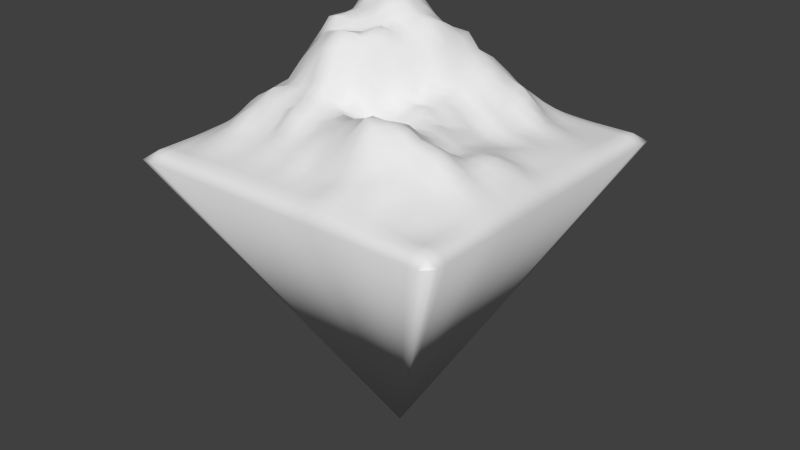 # Source: Landscape.blend  (saved by Blender 2.73.0; exported with 4.5.12 LTS)
import bpy
from mathutils import Matrix  # noqa: F401  (used for matrix-valued properties, if any)

bpy.ops.wm.read_factory_settings(use_empty=True)
scene = bpy.context.scene
scene.name = 'Scene'

# ---- collections
col_collection_1 = bpy.data.collections.new('Collection 1'); scene.collection.children.link(col_collection_1)

# ---- world
world_world = bpy.data.worlds.new('World'); scene.world = world_world
world_world.color = (0.05088, 0.05088, 0.05088)
world_world.use_sun_shadow = False
world_world.sun_shadow_jitter_overblur = 0.0
world_world.cycles.sampling_method = 'MANUAL'
world_world.cycles.sample_map_resolution = 256

# ---- meshes
me_landscape = bpy.data.meshes.new('Landscape')
me_landscape.from_pydata([(-1.5, -1.5, -0.07996), (-1.5, -1.403, -0.07996), (-1.5, -1.306, -0.07996), (-1.5, -1.21, -0.07996), (-1.5, -1.113, -0.07996), (-1.5, -1.016, -0.07996), (-1.5, -0.9194, -0.07996), (-1.5, -0.8226, -0.07996), (-1.5, -0.7258, -0.07996), (-1.5, -0.629, -0.07996), (-1.5, -0.5323, -0.07996), (-1.5, -0.4355, -0.07996), (-1.5, -0.3387, -0.07996), (-1.5, -0.2419, -0.07996), (-1.5, -0.1452, -0.07996), (-1.5, -0.04839, -0.07996), (-1.5, 0.04839, -0.07996), (-1.5, 0.1452, -0.07996), (-1.5, 0.2419, -0.07996), (-1.5, 0.3387, -0.07996), (-1.5, 0.4355, -0.07996), (-1.5, 0.5323, -0.07996), (-1.5, 0.629, -0.07996), (-1.5, 0.7258, -0.07996), (-1.5, 0.8226, -0.07996), (-1.5, 0.9194, -0.07996), (-1.5, 1.016, -0.07996), (-1.5, 1.113, -0.07996), (-1.5, 1.21, -0.07996), (-1.5, 1.306, -0.07996), (-1.5, 1.403, -0.07996), (-1.5, 1.5, -0.07996), (-1.403, -1.5, -0.07996), (-1.403, -1.403, 0.0), (-1.403, -1.306, 0.0), (-1.403, -1.21, 0.0), (-1.403, -1.113, 0.0), (-1.403, -1.016, 0.0001987), (-1.403, -0.9194, 0.00338), (-1.403, -0.8226, 0.008552), (-1.403, -0.7258, 0.01329), (-1.403, -0.629, 0.01554), (-1.403, -0.5323, 0.01486), (-1.403, -0.4355, 0.01569), (-1.403, -0.3387, 0.01719), (-1.403, -0.2419, 0.02318), (-1.403, -0.1452, 0.02354), (-1.403, -0.04839, 0.02307), (-1.403, 0.04839, 0.02377), (-1.403, 0.1452, 0.0262), (-1.403, 0.2419, 0.03099), (-1.403, 0.3387, 0.02731), (-1.403, 0.4355, 0.02333), (-1.403, 0.5323, 0.02), (-1.403, 0.629, 0.01556), (-1.403, 0.7258, 0.01215), (-1.403, 0.8226, 0.008386), (-1.403, 0.9194, 0.003601), (-1.403, 1.016, 0.0002071), (-1.403, 1.113, 0.0), (-1.403, 1.21, 0.0), (-1.403, 1.306, 0.0), (-1.403, 1.403, 0.0), (-1.403, 1.5, -0.07996), (-1.306, -1.5, -0.07996), (-1.306, -1.403, 0.0), (-1.306, -1.306, 0.0), (-1.306, -1.21, 8.65e-07), (-1.306, -1.113, 0.005775), (-1.306, -1.016, 0.01905), (-1.306, -0.9194, 0.03235), (-1.306, -0.8226, 0.05225), (-1.306, -0.7258, 0.06293), (-1.306, -0.629, 0.0766), (-1.306, -0.5323, 0.06743), (-1.306, -0.4355, 0.06345), (-1.306, -0.3387, 0.07648), (-1.306, -0.2419, 0.1011), (-1.306, -0.1452, 0.09892), (-1.306, -0.04839, 0.08964), (-1.306, 0.04839, 0.08704), (-1.306, 0.1452, 0.08342), (-1.306, 0.2419, 0.1074), (-1.306, 0.3387, 0.1064), (-1.306, 0.4355, 0.09366), (-1.306, 0.5323, 0.07599), (-1.306, 0.629, 0.06769), (-1.306, 0.7258, 0.05875), (-1.306, 0.8226, 0.04792), (-1.306, 0.9194, 0.03302), (-1.306, 1.016, 0.01493), (-1.306, 1.113, 0.004678), (-1.306, 1.21, 7.109e-07), (-1.306, 1.306, 0.0), (-1.306, 1.403, 0.0), (-1.306, 1.5, -0.07996), (-1.21, -1.5, -0.07996), (-1.21, -1.403, 0.0), (-1.21, -1.306, 8.814e-07), (-1.21, -1.21, 0.009751), (-1.21, -1.113, 0.03295), (-1.21, -1.016, 0.05889), (-1.21, -0.9194, 0.08152), (-1.21, -0.8226, 0.1103), (-1.21, -0.7258, 0.1343), (-1.21, -0.629, 0.1748), (-1.21, -0.5323, 0.1825), (-1.21, -0.4355, 0.1676), (-1.21, -0.3387, 0.1934), (-1.21, -0.2419, 0.1998), (-1.21, -0.1452, 0.1946), (-1.21, -0.04839, 0.172), (-1.21, 0.04839, 0.1506), (-1.21, 0.1452, 0.169), (-1.21, 0.2419, 0.2406), (-1.21, 0.3387, 0.2579), (-1.21, 0.4355, 0.2549), (-1.21, 0.5323, 0.2401), (-1.21, 0.629, 0.2115), (-1.21, 0.7258, 0.1641), (-1.21, 0.8226, 0.1248), (-1.21, 0.9194, 0.07391), (-1.21, 1.016, 0.04145), (-1.21, 1.113, 0.02071), (-1.21, 1.21, 0.005675), (-1.21, 1.306, 4.187e-07), (-1.21, 1.403, 0.0), (-1.21, 1.5, -0.07996), (-1.113, -1.5, -0.07996), (-1.113, -1.403, 0.0), (-1.113, -1.306, 0.004551), (-1.113, -1.21, 0.02754), (-1.113, -1.113, 0.06364), (-1.113, -1.016, 0.09891), (-1.113, -0.9194, 0.1195), (-1.113, -0.8226, 0.1676), (-1.113, -0.7258, 0.1989), (-1.113, -0.629, 0.2684), (-1.113, -0.5323, 0.2799), (-1.113, -0.4355, 0.2758), (-1.113, -0.3387, 0.3204), (-1.113, -0.2419, 0.3089), (-1.113, -0.1452, 0.3248), (-1.113, -0.04839, 0.3041), (-1.113, 0.04839, 0.2937), (-1.113, 0.1452, 0.3246), (-1.113, 0.2419, 0.3784), (-1.113, 0.3387, 0.3951), (-1.113, 0.4355, 0.4074), (-1.113, 0.5323, 0.3964), (-1.113, 0.629, 0.3664), (-1.113, 0.7258, 0.3127), (-1.113, 0.8226, 0.2018), (-1.113, 0.9194, 0.1412), (-1.113, 1.016, 0.0778), (-1.113, 1.113, 0.04512), (-1.113, 1.21, 0.01729), (-1.113, 1.306, 0.002612), (-1.113, 1.403, 0.0), (-1.113, 1.5, -0.07996), (-1.016, -1.5, -0.07996), (-1.016, -1.403, 0.0001599), (-1.016, -1.306, 0.01286), (-1.016, -1.21, 0.04339), (-1.016, -1.113, 0.0778), (-1.016, -1.016, 0.1177), (-1.016, -0.9194, 0.166), (-1.016, -0.8226, 0.244), (-1.016, -0.7258, 0.2691), (-1.016, -0.629, 0.3432), (-1.016, -0.5323, 0.3204), (-1.016, -0.4355, 0.3446), (-1.016, -0.3387, 0.3788), (-1.016, -0.2419, 0.3951), (-1.016, -0.1452, 0.4146), (-1.016, -0.04839, 0.415), (-1.016, 0.04839, 0.3917), (-1.016, 0.1452, 0.4449), (-1.016, 0.2419, 0.5221), (-1.016, 0.3387, 0.5494), (-1.016, 0.4355, 0.6373), (-1.016, 0.5323, 0.6926), (-1.016, 0.629, 0.6061), (-1.016, 0.7258, 0.4793), (-1.016, 0.8226, 0.3327), (-1.016, 0.9194, 0.2301), (-1.016, 1.016, 0.1444), (-1.016, 1.113, 0.06424), (-1.016, 1.21, 0.03076), (-1.016, 1.306, 0.008246), (-1.016, 1.403, 9.822e-05), (-1.016, 1.5, -0.07996), (-0.9194, -1.5, -0.07996), (-0.9194, -1.403, 0.00222), (-0.9194, -1.306, 0.01791), (-0.9194, -1.21, 0.04082), (-0.9194, -1.113, 0.08268), (-0.9194, -1.016, 0.1185), (-0.9194, -0.9194, 0.1641), (-0.9194, -0.8226, 0.241), (-0.9194, -0.7258, 0.3285), (-0.9194, -0.629, 0.3986), (-0.9194, -0.5323, 0.3862), (-0.9194, -0.4355, 0.3783), (-0.9194, -0.3387, 0.4251), (-0.9194, -0.2419, 0.4343), (-0.9194, -0.1452, 0.4821), (-0.9194, -0.04839, 0.5291), (-0.9194, 0.04839, 0.5346), (-0.9194, 0.1452, 0.6386), (-0.9194, 0.2419, 0.714), (-0.9194, 0.3387, 0.7496), (-0.9194, 0.4355, 0.771), (-0.9194, 0.5323, 0.8953), (-0.9194, 0.629, 0.866), (-0.9194, 0.7258, 0.7118), (-0.9194, 0.8226, 0.5132), (-0.9194, 0.9194, 0.3712), (-0.9194, 1.016, 0.2245), (-0.9194, 1.113, 0.09693), (-0.9194, 1.21, 0.04327), (-0.9194, 1.306, 0.01634), (-0.9194, 1.403, 0.001734), (-0.9194, 1.5, -0.07996), (-0.8226, -1.5, -0.07996), (-0.8226, -1.403, 0.004451), (-0.8226, -1.306, 0.02094), (-0.8226, -1.21, 0.04345), (-0.8226, -1.113, 0.07344), (-0.8226, -1.016, 0.1193), (-0.8226, -0.9194, 0.1439), (-0.8226, -0.8226, 0.2179), (-0.8226, -0.7258, 0.3508), (-0.8226, -0.629, 0.4603), (-0.8226, -0.5323, 0.4121), (-0.8226, -0.4309, 0.4588), (-0.8226, -0.3211, 0.5976), (-0.8226, -0.2292, 0.6662), (-0.8226, -0.143, 0.683), (-0.8226, -0.04839, 0.7248), (-0.8226, 0.04839, 0.8232), (-0.8226, 0.1452, 0.7934), (-0.8226, 0.2419, 0.8476), (-0.8226, 0.3387, 0.8882), (-0.8226, 0.4355, 0.9602), (-0.8226, 0.5323, 1.015), (-0.8226, 0.629, 0.9585), (-0.8226, 0.7258, 0.8041), (-0.8226, 0.8226, 0.5931), (-0.8226, 0.9194, 0.4138), (-0.8226, 1.016, 0.2942), (-0.8226, 1.113, 0.1516), (-0.8226, 1.21, 0.0574), (-0.8226, 1.306, 0.02546), (-0.8226, 1.403, 0.005252), (-0.8226, 1.5, -0.07996), (-0.7258, -1.5, -0.07996), (-0.7258, -1.403, 0.005235), (-0.7258, -1.306, 0.0236), (-0.7258, -1.21, 0.04444), (-0.7258, -1.113, 0.07074), (-0.7258, -1.016, 0.106), (-0.7258, -0.9194, 0.1535), (-0.7258, -0.8226, 0.2511), (-0.7258, -0.7258, 0.3608), (-0.7258, -0.629, 0.4068), (-0.7258, -0.5204, 0.4739), (-0.7258, -0.4042, 0.5297), (-0.7258, -0.2787, 0.7215), (-0.7258, -0.2006, 0.7722), (-0.7258, -0.1442, 0.8551), (-0.7258, -0.04839, 0.9439), (-0.7258, 0.04839, 0.9409), (-0.7258, 0.1452, 0.9331), (-0.7258, 0.2419, 0.9405), (-0.7258, 0.3387, 0.985), (-0.7258, 0.4355, 1.094), (-0.7258, 0.5323, 1.163), (-0.7258, 0.629, 1.095), (-0.7258, 0.7258, 0.9003), (-0.7258, 0.8226, 0.6963), (-0.7258, 0.9194, 0.4808), (-0.7258, 1.016, 0.3037), (-0.7258, 1.113, 0.1675), (-0.7258, 1.21, 0.07287), (-0.7258, 1.306, 0.03715), (-0.7258, 1.403, 0.01076), (-0.7258, 1.5, -0.07996), (-0.629, -1.5, -0.07996), (-0.629, -1.403, 0.006896), (-0.629, -1.306, 0.02538), (-0.629, -1.21, 0.04919), (-0.629, -1.113, 0.07949), (-0.629, -1.016, 0.1225), (-0.629, -0.9194, 0.1735), (-0.629, -0.8226, 0.2334), (-0.629, -0.7258, 0.3445), (-0.629, -0.6263, 0.4364), (-0.629, -0.5097, 0.468), (-0.629, -0.3661, 0.684), (-0.629, -0.2475, 0.8461), (-0.629, -0.1901, 0.8645), (-0.629, -0.134, 0.874), (-0.629, -0.04839, 0.9695), (-0.629, 0.04839, 0.9582), (-0.629, 0.1452, 0.9677), (-0.629, 0.2419, 0.9694), (-0.629, 0.3387, 1.052), (-0.629, 0.4355, 1.206), (-0.629, 0.5323, 1.284), (-0.629, 0.629, 1.136), (-0.629, 0.7258, 1.069), (-0.629, 0.8226, 0.8388), (-0.629, 0.9194, 0.607), (-0.629, 1.016, 0.3357), (-0.629, 1.113, 0.1976), (-0.629, 1.21, 0.09508), (-0.629, 1.306, 0.05194), (-0.629, 1.403, 0.01641), (-0.629, 1.5, -0.07996), (-0.5323, -1.5, -0.07996), (-0.5323, -1.403, 0.008035), (-0.5323, -1.306, 0.02596), (-0.5323, -1.21, 0.04981), (-0.5323, -1.113, 0.08602), (-0.5323, -1.016, 0.1355), (-0.5323, -0.9194, 0.1993), (-0.5323, -0.8226, 0.3089), (-0.5323, -0.7258, 0.3792), (-0.5323, -0.6279, 0.385), (-0.5323, -0.5002, 0.5034), (-0.5323, -0.3516, 0.7857), (-0.5323, -0.218, 0.8932), (-0.5323, -0.1407, 0.8725), (-0.5323, -0.09321, 0.8702), (-0.5323, -0.04573, 0.8891), (-0.5323, 0.04839, 0.9181), (-0.5323, 0.1452, 0.9359), (-0.5323, 0.2419, 0.983), (-0.5323, 0.3387, 1.048), (-0.5323, 0.4355, 1.138), (-0.5323, 0.5323, 1.15), (-0.5323, 0.629, 1.115), (-0.5323, 0.7258, 1.019), (-0.5323, 0.8226, 0.8668), (-0.5323, 0.9194, 0.646), (-0.5323, 1.016, 0.3644), (-0.5323, 1.113, 0.2711), (-0.5323, 1.21, 0.1499), (-0.5323, 1.306, 0.07122), (-0.5323, 1.403, 0.01841), (-0.5323, 1.5, -0.07996), (-0.4355, -1.5, -0.07996), (-0.4355, -1.403, 0.008595), (-0.4355, -1.306, 0.0267), (-0.4355, -1.21, 0.05374), (-0.4355, -1.113, 0.08566), (-0.4355, -1.016, 0.1401), (-0.4355, -0.9194, 0.233), (-0.4355, -0.8226, 0.3669), (-0.4355, -0.7258, 0.4488), (-0.4355, -0.6239, 0.4688), (-0.4355, -0.5004, 0.5343), (-0.4355, -0.3624, 0.8049), (-0.4355, -0.24, 0.9277), (-0.4355, -0.1617, 0.8904), (-0.4355, -0.09597, 0.8847), (-0.4355, -0.03524, 0.8177), (-0.4355, 0.04839, 0.8754), (-0.4355, 0.1452, 0.9481), (-0.4355, 0.2419, 1.074), (-0.4355, 0.3387, 1.082), (-0.4355, 0.4355, 1.125), (-0.4355, 0.5323, 1.051), (-0.4355, 0.629, 1.038), (-0.4355, 0.7258, 0.8566), (-0.4355, 0.8226, 0.7602), (-0.4355, 0.9194, 0.6614), (-0.4355, 1.016, 0.4033), (-0.4355, 1.113, 0.2965), (-0.4355, 1.21, 0.1732), (-0.4355, 1.306, 0.08249), (-0.4355, 1.403, 0.01802), (-0.4355, 1.5, -0.07996), (-0.3387, -1.5, -0.07996), (-0.3387, -1.403, 0.009741), (-0.3387, -1.306, 0.02665), (-0.3387, -1.21, 0.05364), (-0.3387, -1.113, 0.08156), (-0.3387, -1.016, 0.155), (-0.3387, -0.9194, 0.2399), (-0.3387, -0.8226, 0.3388), (-0.3387, -0.7258, 0.3655), (-0.3387, -0.629, 0.4211), (-0.3387, -0.5223, 0.4578), (-0.3387, -0.3983, 0.6439), (-0.3387, -0.286, 0.8254), (-0.3387, -0.1928, 0.9181), (-0.3387, -0.1207, 0.8888), (-0.3387, -0.04753, 0.8887), (-0.3387, 0.04839, 0.8809), (-0.3387, 0.1452, 0.9153), (-0.3387, 0.2419, 1.028), (-0.3387, 0.3387, 1.121), (-0.3387, 0.4355, 1.103), (-0.3387, 0.5323, 1.098), (-0.3387, 0.629, 1.061), (-0.3387, 0.7258, 0.9056), (-0.3387, 0.8226, 0.7612), (-0.3387, 0.9194, 0.5737), (-0.3387, 1.016, 0.3881), (-0.3387, 1.113, 0.2924), (-0.3387, 1.21, 0.1645), (-0.3387, 1.306, 0.07475), (-0.3387, 1.403, 0.01653), (-0.3387, 1.5, -0.07996), (-0.2419, -1.5, -0.07996), (-0.2419, -1.403, 0.008873), (-0.2419, -1.306, 0.03142), (-0.2419, -1.21, 0.05867), (-0.2419, -1.113, 0.09409), (-0.2419, -1.016, 0.1776), (-0.2419, -0.9194, 0.2433), (-0.2419, -0.8226, 0.2993), (-0.2419, -0.7258, 0.3557), (-0.2419, -0.629, 0.3805), (-0.2419, -0.5323, 0.3973), (-0.2419, -0.4349, 0.3942), (-0.2419, -0.3303, 0.5182), (-0.2419, -0.2294, 0.7488), (-0.2419, -0.1435, 0.878), (-0.2419, -0.04839, 0.9239), (-0.2419, 0.04839, 0.9336), (-0.2419, 0.1452, 0.8847), (-0.2419, 0.2419, 0.9608), (-0.2419, 0.3387, 1.075), (-0.2419, 0.4355, 1.068), (-0.2419, 0.5323, 1.045), (-0.2419, 0.629, 1.017), (-0.2419, 0.7258, 0.8614), (-0.2419, 0.8226, 0.6507), (-0.2419, 0.9194, 0.4646), (-0.2419, 1.016, 0.3311), (-0.2419, 1.113, 0.2009), (-0.2419, 1.21, 0.1396), (-0.2419, 1.306, 0.063), (-0.2419, 1.403, 0.01601), (-0.2419, 1.5, -0.07996), (-0.1452, -1.5, -0.07996), (-0.1452, -1.403, 0.009766), (-0.1452, -1.306, 0.03104), (-0.1452, -1.21, 0.05848), (-0.1452, -1.113, 0.114), (-0.1452, -1.016, 0.1937), (-0.1452, -0.9194, 0.2683), (-0.1452, -0.8226, 0.3126), (-0.1452, -0.7258, 0.3589), (-0.1452, -0.629, 0.3616), (-0.1452, -0.5323, 0.3743), (-0.1452, -0.4355, 0.3519), (-0.1452, -0.3387, 0.4412), (-0.1452, -0.2419, 0.6258), (-0.1452, -0.1452, 0.7296), (-0.1452, -0.04839, 0.8272), (-0.1452, 0.04839, 0.9043), (-0.1452, 0.1452, 0.8727), (-0.1452, 0.2419, 0.9163), (-0.1452, 0.3387, 0.9807), (-0.1452, 0.4355, 0.9847), (-0.1452, 0.5323, 1.005), (-0.1452, 0.629, 0.9036), (-0.1452, 0.7258, 0.8256), (-0.1452, 0.8226, 0.577), (-0.1452, 0.9194, 0.3686), (-0.1452, 1.016, 0.2674), (-0.1452, 1.113, 0.1706), (-0.1452, 1.21, 0.1234), (-0.1452, 1.306, 0.05977), (-0.1452, 1.403, 0.01592), (-0.1452, 1.5, -0.07996), (-0.04839, -1.5, -0.07996), (-0.04839, -1.403, 0.01018), (-0.04839, -1.306, 0.03423), (-0.04839, -1.21, 0.05987), (-0.04839, -1.113, 0.1044), (-0.04839, -1.016, 0.1898), (-0.04839, -0.9194, 0.2851), (-0.04839, -0.8226, 0.3656), (-0.04839, -0.7258, 0.3808), (-0.04839, -0.629, 0.4179), (-0.04839, -0.5323, 0.3228), (-0.04839, -0.4355, 0.3017), (-0.04839, -0.3387, 0.3281), (-0.04839, -0.2419, 0.422), (-0.04839, -0.1452, 0.463), (-0.04839, -0.04839, 0.6566), (-0.04839, 0.04839, 0.7709), (-0.04839, 0.1452, 0.8309), (-0.04839, 0.2419, 0.8759), (-0.04839, 0.3387, 0.9654), (-0.04839, 0.4355, 0.9644), (-0.04839, 0.5323, 0.8946), (-0.04839, 0.629, 0.8658), (-0.04839, 0.7258, 0.7524), (-0.04839, 0.8226, 0.5577), (-0.04839, 0.9194, 0.3606), (-0.04839, 1.016, 0.2821), (-0.04839, 1.113, 0.2162), (-0.04839, 1.21, 0.1269), (-0.04839, 1.306, 0.06084), (-0.04839, 1.403, 0.01574), (-0.04839, 1.5, -0.07996), (0.04839, -1.5, -0.07996), (0.04839, -1.403, 0.01013), (0.04839, -1.306, 0.03639), (0.04839, -1.21, 0.0644), (0.04839, -1.113, 0.1165), (0.04839, -1.016, 0.1915), (0.04839, -0.9194, 0.3119), (0.04839, -0.8226, 0.3746), (0.04839, -0.7258, 0.3937), (0.04839, -0.629, 0.4024), (0.04839, -0.5323, 0.3551), (0.04839, -0.4355, 0.2689), (0.04839, -0.3387, 0.2609), (0.04839, -0.2419, 0.3251), (0.04839, -0.1452, 0.3599), (0.04839, -0.04839, 0.4566), (0.04839, 0.04839, 0.624), (0.04839, 0.1452, 0.7088), (0.04839, 0.2419, 0.8079), (0.04839, 0.3387, 0.8841), (0.04839, 0.4355, 0.9297), (0.04839, 0.5323, 0.9009), (0.04839, 0.629, 0.8478), (0.04839, 0.7258, 0.7837), (0.04839, 0.8226, 0.6123), (0.04839, 0.9194, 0.3809), (0.04839, 1.016, 0.2949), (0.04839, 1.113, 0.199), (0.04839, 1.21, 0.1348), (0.04839, 1.306, 0.06), (0.04839, 1.403, 0.01804), (0.04839, 1.5, -0.07996), (0.1452, -1.5, -0.07996), (0.1452, -1.403, 0.01191), (0.1452, -1.306, 0.03775), (0.1452, -1.21, 0.07491), (0.1452, -1.113, 0.136), (0.1452, -1.016, 0.2313), (0.1452, -0.9194, 0.3433), (0.1452, -0.8226, 0.4116), (0.1452, -0.7258, 0.4602), (0.1452, -0.629, 0.4293), (0.1452, -0.5323, 0.3325), (0.1452, -0.4355, 0.2898), (0.1452, -0.3387, 0.2647), (0.1452, -0.2419, 0.3071), (0.1452, -0.1452, 0.3365), (0.1452, -0.04839, 0.3875), (0.1452, 0.04839, 0.4054), (0.1452, 0.1452, 0.4857), (0.1452, 0.2419, 0.6379), (0.1452, 0.3387, 0.7479), (0.1452, 0.4355, 0.7598), (0.1452, 0.5323, 0.7956), (0.1452, 0.629, 0.7746), (0.1452, 0.7258, 0.7989), (0.1452, 0.8226, 0.6596), (0.1452, 0.9194, 0.4271), (0.1452, 1.016, 0.3152), (0.1452, 1.113, 0.2225), (0.1452, 1.21, 0.1308), (0.1452, 1.306, 0.07376), (0.1452, 1.403, 0.02148), (0.1452, 1.5, -0.07996), (0.2419, -1.5, -0.07996), (0.2419, -1.403, 0.01608), (0.2419, -1.306, 0.05109), (0.2419, -1.21, 0.09372), (0.2419, -1.113, 0.1377), (0.2419, -1.016, 0.2565), (0.2419, -0.9194, 0.3748), (0.2419, -0.8226, 0.4274), (0.2419, -0.7258, 0.4838), (0.2419, -0.629, 0.4602), (0.2419, -0.5323, 0.3862), (0.2419, -0.4355, 0.2746), (0.2419, -0.3387, 0.2538), (0.2419, -0.2419, 0.2816), (0.2419, -0.1452, 0.3611), (0.2419, -0.04839, 0.3857), (0.2419, 0.04839, 0.3685), (0.2419, 0.1452, 0.4528), (0.2419, 0.2419, 0.4824), (0.2419, 0.3387, 0.6023), (0.2419, 0.4355, 0.5958), (0.2419, 0.5323, 0.66), (0.2419, 0.629, 0.6542), (0.2419, 0.7258, 0.6721), (0.2419, 0.8226, 0.5752), (0.2419, 0.9194, 0.47), (0.2419, 1.016, 0.3306), (0.2419, 1.113, 0.2451), (0.2419, 1.21, 0.1721), (0.2419, 1.306, 0.08482), (0.2419, 1.403, 0.02348), (0.2419, 1.5, -0.07996), (0.3387, -1.5, -0.07996), (0.3387, -1.403, 0.02204), (0.3387, -1.306, 0.0717), (0.3387, -1.21, 0.12), (0.3387, -1.113, 0.1573), (0.3387, -1.016, 0.2807), (0.3387, -0.9194, 0.41), (0.3387, -0.8226, 0.5408), (0.3387, -0.7258, 0.5324), (0.3387, -0.629, 0.4662), (0.3387, -0.5323, 0.3891), (0.3387, -0.4355, 0.3078), (0.3387, -0.3387, 0.2774), (0.3387, -0.2419, 0.2807), (0.3387, -0.1452, 0.3583), (0.3387, -0.04839, 0.3905), (0.3387, 0.04839, 0.3809), (0.3387, 0.1452, 0.4118), (0.3387, 0.2419, 0.4165), (0.3387, 0.3387, 0.469), (0.3387, 0.4355, 0.5142), (0.3387, 0.5323, 0.5631), (0.3387, 0.629, 0.5766), (0.3387, 0.7258, 0.61), (0.3387, 0.8226, 0.5928), (0.3387, 0.9194, 0.476), (0.3387, 1.016, 0.3871), (0.3387, 1.113, 0.2566), (0.3387, 1.21, 0.1663), (0.3387, 1.306, 0.08611), (0.3387, 1.403, 0.02345), (0.3387, 1.5, -0.07996), (0.4355, -1.5, -0.07996), (0.4355, -1.403, 0.02539), (0.4355, -1.306, 0.07614), (0.4355, -1.21, 0.1348), (0.4355, -1.113, 0.168), (0.4355, -1.016, 0.2849), (0.4355, -0.9194, 0.4125), (0.4355, -0.8226, 0.4917), (0.4355, -0.7258, 0.5252), (0.4355, -0.629, 0.4747), (0.4355, -0.5323, 0.4221), (0.4355, -0.4355, 0.3701), (0.4355, -0.3387, 0.2934), (0.4355, -0.2419, 0.3059), (0.4355, -0.1452, 0.319), (0.4355, -0.04839, 0.3188), (0.4355, 0.04839, 0.3527), (0.4355, 0.1452, 0.359), (0.4355, 0.2419, 0.3343), (0.4355, 0.3387, 0.3831), (0.4355, 0.4355, 0.4523), (0.4355, 0.5323, 0.4899), (0.4355, 0.629, 0.5532), (0.4355, 0.7258, 0.5373), (0.4355, 0.8226, 0.5034), (0.4355, 0.9194, 0.4558), (0.4355, 1.016, 0.3256), (0.4355, 1.113, 0.2311), (0.4355, 1.21, 0.1569), (0.4355, 1.306, 0.08594), (0.4355, 1.403, 0.02215), (0.4355, 1.5, -0.07996), (0.5323, -1.5, -0.07996), (0.5323, -1.403, 0.02255), (0.5323, -1.306, 0.07053), (0.5323, -1.21, 0.127), (0.5323, -1.113, 0.1768), (0.5323, -1.016, 0.2439), (0.5323, -0.9194, 0.3933), (0.5323, -0.8226, 0.4327), (0.5323, -0.7258, 0.5003), (0.5323, -0.629, 0.4962), (0.5323, -0.5323, 0.4497), (0.5323, -0.4355, 0.3545), (0.5323, -0.3387, 0.2837), (0.5323, -0.2419, 0.3095), (0.5323, -0.1452, 0.3254), (0.5323, -0.04839, 0.2616), (0.5323, 0.04839, 0.2654), (0.5323, 0.1452, 0.2911), (0.5323, 0.2419, 0.2829), (0.5323, 0.3387, 0.3296), (0.5323, 0.4355, 0.3669), (0.5323, 0.5323, 0.3991), (0.5323, 0.629, 0.4713), (0.5323, 0.7258, 0.4416), (0.5323, 0.8226, 0.44), (0.5323, 0.9194, 0.3876), (0.5323, 1.016, 0.2665), (0.5323, 1.113, 0.2509), (0.5323, 1.21, 0.1755), (0.5323, 1.306, 0.09553), (0.5323, 1.403, 0.02477), (0.5323, 1.5, -0.07996), (0.629, -1.5, -0.07996), (0.629, -1.403, 0.01716), (0.629, -1.306, 0.06243), (0.629, -1.21, 0.1099), (0.629, -1.113, 0.1764), (0.629, -1.016, 0.2314), (0.629, -0.9194, 0.3089), (0.629, -0.8226, 0.3525), (0.629, -0.7258, 0.4451), (0.629, -0.629, 0.466), (0.629, -0.5323, 0.3772), (0.629, -0.4355, 0.3272), (0.629, -0.3387, 0.2963), (0.629, -0.2419, 0.282), (0.629, -0.1452, 0.2591), (0.629, -0.04839, 0.2711), (0.629, 0.04839, 0.2587), (0.629, 0.1452, 0.2241), (0.629, 0.2419, 0.2149), (0.629, 0.3387, 0.2643), (0.629, 0.4355, 0.2945), (0.629, 0.5323, 0.2917), (0.629, 0.629, 0.3498), (0.629, 0.7258, 0.3582), (0.629, 0.8226, 0.4084), (0.629, 0.9194, 0.3435), (0.629, 1.016, 0.233), (0.629, 1.113, 0.194), (0.629, 1.21, 0.1454), (0.629, 1.306, 0.08093), (0.629, 1.403, 0.02396), (0.629, 1.5, -0.07996), (0.7258, -1.5, -0.07996), (0.7258, -1.403, 0.01289), (0.7258, -1.306, 0.05875), (0.7258, -1.21, 0.1084), (0.7258, -1.113, 0.1686), (0.7258, -1.016, 0.2201), (0.7258, -0.9194, 0.2505), (0.7258, -0.8226, 0.2921), (0.7258, -0.7258, 0.3787), (0.7258, -0.629, 0.4139), (0.7258, -0.5323, 0.3314), (0.7258, -0.4355, 0.2619), (0.7258, -0.3387, 0.2206), (0.7258, -0.2419, 0.2397), (0.7258, -0.1452, 0.219), (0.7258, -0.04839, 0.1913), (0.7258, 0.04839, 0.186), (0.7258, 0.1452, 0.1703), (0.7258, 0.2419, 0.1691), (0.7258, 0.3387, 0.1932), (0.7258, 0.4355, 0.221), (0.7258, 0.5323, 0.2342), (0.7258, 0.629, 0.267), (0.7258, 0.7258, 0.3053), (0.7258, 0.8226, 0.3343), (0.7258, 0.9194, 0.2505), (0.7258, 1.016, 0.1739), (0.7258, 1.113, 0.1381), (0.7258, 1.21, 0.1174), (0.7258, 1.306, 0.06096), (0.7258, 1.403, 0.01444), (0.7258, 1.5, -0.07996), (0.8226, -1.5, -0.07996), (0.8226, -1.403, 0.007745), (0.8226, -1.306, 0.04271), (0.8226, -1.21, 0.09032), (0.8226, -1.113, 0.1195), (0.8226, -1.016, 0.1735), (0.8226, -0.9194, 0.1976), (0.8226, -0.8226, 0.249), (0.8226, -0.7258, 0.3453), (0.8226, -0.629, 0.3927), (0.8226, -0.5323, 0.3456), (0.8226, -0.4355, 0.2695), (0.8226, -0.3387, 0.1972), (0.8226, -0.2419, 0.1992), (0.8226, -0.1452, 0.1934), (0.8226, -0.04839, 0.1853), (0.8226, 0.04839, 0.1608), (0.8226, 0.1452, 0.1535), (0.8226, 0.2419, 0.1389), (0.8226, 0.3387, 0.1587), (0.8226, 0.4355, 0.1704), (0.8226, 0.5323, 0.1704), (0.8226, 0.629, 0.2007), (0.8226, 0.7258, 0.2481), (0.8226, 0.8226, 0.2237), (0.8226, 0.9194, 0.1621), (0.8226, 1.016, 0.1258), (0.8226, 1.113, 0.09962), (0.8226, 1.21, 0.08319), (0.8226, 1.306, 0.04537), (0.8226, 1.403, 0.00853), (0.8226, 1.5, -0.07996), (0.9194, -1.5, -0.07996), (0.9194, -1.403, 0.003366), (0.9194, -1.306, 0.0283), (0.9194, -1.21, 0.05959), (0.9194, -1.113, 0.09026), (0.9194, -1.016, 0.1211), (0.9194, -0.9194, 0.1742), (0.9194, -0.8226, 0.2167), (0.9194, -0.7258, 0.3186), (0.9194, -0.629, 0.3549), (0.9194, -0.5323, 0.3215), (0.9194, -0.4355, 0.2585), (0.9194, -0.3387, 0.2226), (0.9194, -0.2419, 0.2339), (0.9194, -0.1452, 0.2217), (0.9194, -0.04839, 0.2026), (0.9194, 0.04839, 0.1752), (0.9194, 0.1452, 0.1449), (0.9194, 0.2419, 0.1264), (0.9194, 0.3387, 0.1428), (0.9194, 0.4355, 0.1547), (0.9194, 0.5323, 0.1395), (0.9194, 0.629, 0.1595), (0.9194, 0.7258, 0.17), (0.9194, 0.8226, 0.1459), (0.9194, 0.9194, 0.1117), (0.9194, 1.016, 0.07522), (0.9194, 1.113, 0.06402), (0.9194, 1.21, 0.05559), (0.9194, 1.306, 0.03113), (0.9194, 1.403, 0.00332), (0.9194, 1.5, -0.07996), (1.016, -1.5, -0.07996), (1.016, -1.403, 0.0002139), (1.016, -1.306, 0.01736), (1.016, -1.21, 0.0461), (1.016, -1.113, 0.07504), (1.016, -1.016, 0.1085), (1.016, -0.9194, 0.138), (1.016, -0.8226, 0.1822), (1.016, -0.7258, 0.2506), (1.016, -0.629, 0.2962), (1.016, -0.5323, 0.2556), (1.016, -0.4355, 0.2362), (1.016, -0.3387, 0.2397), (1.016, -0.2419, 0.2434), (1.016, -0.1452, 0.2125), (1.016, -0.04839, 0.1904), (1.016, 0.04839, 0.1637), (1.016, 0.1452, 0.1486), (1.016, 0.2419, 0.1336), (1.016, 0.3387, 0.1304), (1.016, 0.4355, 0.137), (1.016, 0.5323, 0.1149), (1.016, 0.629, 0.1136), (1.016, 0.7258, 0.1149), (1.016, 0.8226, 0.1095), (1.016, 0.9194, 0.08269), (1.016, 1.016, 0.05533), (1.016, 1.113, 0.04207), (1.016, 1.21, 0.02879), (1.016, 1.306, 0.01595), (1.016, 1.403, 0.0002293), (1.016, 1.5, -0.07996), (1.113, -1.5, -0.07996), (1.113, -1.403, 0.0), (1.113, -1.306, 0.005064), (1.113, -1.21, 0.02565), (1.113, -1.113, 0.04944), (1.113, -1.016, 0.08526), (1.113, -0.9194, 0.1045), (1.113, -0.8226, 0.1315), (1.113, -0.7258, 0.175), (1.113, -0.629, 0.2085), (1.113, -0.5323, 0.1898), (1.113, -0.4355, 0.1963), (1.113, -0.3387, 0.2141), (1.113, -0.2419, 0.2402), (1.113, -0.1452, 0.2143), (1.113, -0.04839, 0.1621), (1.113, 0.04839, 0.1254), (1.113, 0.1452, 0.1403), (1.113, 0.2419, 0.1309), (1.113, 0.3387, 0.1273), (1.113, 0.4355, 0.1044), (1.113, 0.5323, 0.09271), (1.113, 0.629, 0.08939), (1.113, 0.7258, 0.07606), (1.113, 0.8226, 0.07273), (1.113, 0.9194, 0.05244), (1.113, 1.016, 0.03517), (1.113, 1.113, 0.02187), (1.113, 1.21, 0.01262), (1.113, 1.306, 0.004064), (1.113, 1.403, 0.0), (1.113, 1.5, -0.07996), (1.21, -1.5, -0.07996), (1.21, -1.403, 0.0), (1.21, -1.306, 7.739e-07), (1.21, -1.21, 0.008649), (1.21, -1.113, 0.02652), (1.21, -1.016, 0.04326), (1.21, -0.9194, 0.05963), (1.21, -0.8226, 0.08755), (1.21, -0.7258, 0.1058), (1.21, -0.629, 0.1362), (1.21, -0.5323, 0.1326), (1.21, -0.4355, 0.1412), (1.21, -0.3387, 0.1593), (1.21, -0.2419, 0.1665), (1.21, -0.1452, 0.173), (1.21, -0.04839, 0.1423), (1.21, 0.04839, 0.1031), (1.21, 0.1452, 0.08923), (1.21, 0.2419, 0.07906), (1.21, 0.3387, 0.07883), (1.21, 0.4355, 0.07282), (1.21, 0.5323, 0.07194), (1.21, 0.629, 0.06113), (1.21, 0.7258, 0.05456), (1.21, 0.8226, 0.04647), (1.21, 0.9194, 0.03114), (1.21, 1.016, 0.02046), (1.21, 1.113, 0.01103), (1.21, 1.21, 0.004248), (1.21, 1.306, 6.748e-07), (1.21, 1.403, 0.0), (1.21, 1.5, -0.07996), (1.306, -1.5, -0.07996), (1.306, -1.403, 0.0), (1.306, -1.306, 0.0), (1.306, -1.21, 9.861e-07), (1.306, -1.113, 0.005181), (1.306, -1.016, 0.01532), (1.306, -0.9194, 0.02554), (1.306, -0.8226, 0.04505), (1.306, -0.7258, 0.06114), (1.306, -0.629, 0.07025), (1.306, -0.5323, 0.07664), (1.306, -0.4355, 0.07792), (1.306, -0.3387, 0.08784), (1.306, -0.2419, 0.07983), (1.306, -0.1452, 0.08777), (1.306, -0.04839, 0.07638), (1.306, 0.04839, 0.05345), (1.306, 0.1452, 0.04427), (1.306, 0.2419, 0.04182), (1.306, 0.3387, 0.03764), (1.306, 0.4355, 0.03412), (1.306, 0.5323, 0.03336), (1.306, 0.629, 0.03043), (1.306, 0.7258, 0.03048), (1.306, 0.8226, 0.02237), (1.306, 0.9194, 0.01376), (1.306, 1.016, 0.006583), (1.306, 1.113, 0.002494), (1.306, 1.21, 5.173e-07), (1.306, 1.306, 0.0), (1.306, 1.403, 0.0), (1.306, 1.5, -0.07996), (1.403, -1.5, -0.07996), (1.403, -1.403, 0.0), (1.403, -1.306, 0.0), (1.403, -1.21, 0.0), (1.403, -1.113, 0.0), (1.403, -1.016, 0.0001968), (1.403, -0.9194, 0.002859), (1.403, -0.8226, 0.007577), (1.403, -0.7258, 0.01502), (1.403, -0.629, 0.02071), (1.403, -0.5323, 0.02227), (1.403, -0.4355, 0.02282), (1.403, -0.3387, 0.02558), (1.403, -0.2419, 0.02186), (1.403, -0.1452, 0.02371), (1.403, -0.04839, 0.01962), (1.403, 0.04839, 0.01666), (1.403, 0.1452, 0.01461), (1.403, 0.2419, 0.01392), (1.403, 0.3387, 0.01293), (1.403, 0.4355, 0.01038), (1.403, 0.5323, 0.008957), (1.403, 0.629, 0.008909), (1.403, 0.7258, 0.006919), (1.403, 0.8226, 0.004343), (1.403, 0.9194, 0.001596), (1.403, 1.016, 9.326e-05), (1.403, 1.113, 0.0), (1.403, 1.21, 0.0), (1.403, 1.306, 0.0), (1.403, 1.403, 0.0), (1.403, 1.5, -0.07996), (1.5, -1.5, -0.07996), (1.5, -1.403, -0.07996), (1.5, -1.306, -0.07996), (1.5, -1.21, -0.07996), (1.5, -1.113, -0.07996), (1.5, -1.016, -0.07996), (1.5, -0.9194, -0.07996), (1.5, -0.8226, -0.07996), (1.5, -0.7258, -0.07996), (1.5, -0.629, -0.07996), (1.5, -0.5323, -0.07996), (1.5, -0.4355, -0.07996), (1.5, -0.3387, -0.07996), (1.5, -0.2419, -0.07996), (1.5, -0.1452, -0.07996), (1.5, -0.04839, -0.07996), (1.5, 0.04839, -0.07996), (1.5, 0.1452, -0.07996), (1.5, 0.2419, -0.07996), (1.5, 0.3387, -0.07996), (1.5, 0.4355, -0.07996), (1.5, 0.5323, -0.07996), (1.5, 0.629, -0.07996), (1.5, 0.7258, -0.07996), (1.5, 0.8226, -0.07996), (1.5, 0.9194, -0.07996), (1.5, 1.016, -0.07996), (1.5, 1.113, -0.07996), (1.5, 1.21, -0.07996), (1.5, 1.306, -0.07996), (1.5, 1.403, -0.07996), (1.5, 1.5, -0.07996), (0.0, -2.884e-09, -2.851)], [], [(0, 32, 33, 1), (1, 33, 34, 2), (2, 34, 35, 3), (3, 35, 36, 4), (4, 36, 37, 5), (5, 37, 38, 6), (6, 38, 39, 7), (7, 39, 40, 8), (8, 40, 41, 9), (9, 41, 42, 10), (10, 42, 43, 11), (11, 43, 44, 12), (12, 44, 45, 13), (13, 45, 46, 14), (14, 46, 47, 15), (15, 47, 48, 16), (16, 48, 49, 17), (17, 49, 50, 18), (18, 50, 51, 19), (19, 51, 52, 20), (20, 52, 53, 21), (21, 53, 54, 22), (22, 54, 55, 23), (23, 55, 56, 24), (24, 56, 57, 25), (25, 57, 58, 26), (26, 58, 59, 27), (27, 59, 60, 28), (28, 60, 61, 29), (29, 61, 62, 30), (30, 62, 63, 31), (32, 64, 65, 33), (33, 65, 66, 34), (34, 66, 67, 35), (35, 67, 68, 36), (36, 68, 69, 37), (37, 69, 70, 38), (38, 70, 71, 39), (39, 71, 72, 40), (40, 72, 73, 41), (41, 73, 74, 42), (42, 74, 75, 43), (43, 75, 76, 44), (44, 76, 77, 45), (45, 77, 78, 46), (46, 78, 79, 47), (47, 79, 80, 48), (48, 80, 81, 49), (49, 81, 82, 50), (50, 82, 83, 51), (51, 83, 84, 52), (52, 84, 85, 53), (53, 85, 86, 54), (54, 86, 87, 55), (55, 87, 88, 56), (56, 88, 89, 57), (57, 89, 90, 58), (58, 90, 91, 59), (59, 91, 92, 60), (60, 92, 93, 61), (61, 93, 94, 62), (62, 94, 95, 63), (64, 96, 97, 65), (65, 97, 98, 66), (66, 98, 99, 67), (67, 99, 100, 68), (68, 100, 101, 69), (69, 101, 102, 70), (70, 102, 103, 71), (71, 103, 104, 72), (72, 104, 105, 73), (73, 105, 106, 74), (74, 106, 107, 75), (75, 107, 108, 76), (76, 108, 109, 77), (77, 109, 110, 78), (78, 110, 111, 79), (79, 111, 112, 80), (80, 112, 113, 81), (81, 113, 114, 82), (82, 114, 115, 83), (83, 115, 116, 84), (84, 116, 117, 85), (85, 117, 118, 86), (86, 118, 119, 87), (87, 119, 120, 88), (88, 120, 121, 89), (89, 121, 122, 90), (90, 122, 123, 91), (91, 123, 124, 92), (92, 124, 125, 93), (93, 125, 126, 94), (94, 126, 127, 95), (96, 128, 129, 97), (97, 129, 130, 98), (98, 130, 131, 99), (99, 131, 132, 100), (100, 132, 133, 101), (101, 133, 134, 102), (102, 134, 135, 103), (103, 135, 136, 104), (104, 136, 137, 105), (105, 137, 138, 106), (106, 138, 139, 107), (107, 139, 140, 108), (108, 140, 141, 109), (109, 141, 142, 110), (110, 142, 143, 111), (111, 143, 144, 112), (112, 144, 145, 113), (113, 145, 146, 114), (114, 146, 147, 115), (115, 147, 148, 116), (116, 148, 149, 117), (117, 149, 150, 118), (118, 150, 151, 119), (119, 151, 152, 120), (120, 152, 153, 121), (121, 153, 154, 122), (122, 154, 155, 123), (123, 155, 156, 124), (124, 156, 157, 125), (125, 157, 158, 126), (126, 158, 159, 127), (128, 160, 161, 129), (129, 161, 162, 130), (130, 162, 163, 131), (131, 163, 164, 132), (132, 164, 165, 133), (133, 165, 166, 134), (134, 166, 167, 135), (135, 167, 168, 136), (136, 168, 169, 137), (137, 169, 170, 138), (138, 170, 171, 139), (139, 171, 172, 140), (140, 172, 173, 141), (141, 173, 174, 142), (142, 174, 175, 143), (143, 175, 176, 144), (144, 176, 177, 145), (145, 177, 178, 146), (146, 178, 179, 147), (147, 179, 180, 148), (148, 180, 181, 149), (149, 181, 182, 150), (150, 182, 183, 151), (151, 183, 184, 152), (152, 184, 185, 153), (153, 185, 186, 154), (154, 186, 187, 155), (155, 187, 188, 156), (156, 188, 189, 157), (157, 189, 190, 158), (158, 190, 191, 159), (160, 192, 193, 161), (161, 193, 194, 162), (162, 194, 195, 163), (163, 195, 196, 164), (164, 196, 197, 165), (165, 197, 198, 166), (166, 198, 199, 167), (167, 199, 200, 168), (168, 200, 201, 169), (169, 201, 202, 170), (170, 202, 203, 171), (171, 203, 204, 172), (172, 204, 205, 173), (173, 205, 206, 174), (174, 206, 207, 175), (175, 207, 208, 176), (176, 208, 209, 177), (177, 209, 210, 178), (178, 210, 211, 179), (179, 211, 212, 180), (180, 212, 213, 181), (181, 213, 214, 182), (182, 214, 215, 183), (183, 215, 216, 184), (184, 216, 217, 185), (185, 217, 218, 186), (186, 218, 219, 187), (187, 219, 220, 188), (188, 220, 221, 189), (189, 221, 222, 190), (190, 222, 223, 191), (192, 224, 225, 193), (193, 225, 226, 194), (194, 226, 227, 195), (195, 227, 228, 196), (196, 228, 229, 197), (197, 229, 230, 198), (198, 230, 231, 199), (199, 231, 232, 200), (200, 232, 233, 201), (201, 233, 234, 202), (202, 234, 235, 203), (203, 235, 236, 204), (204, 236, 237, 205), (205, 237, 238, 206), (206, 238, 239, 207), (207, 239, 240, 208), (208, 240, 241, 209), (209, 241, 242, 210), (210, 242, 243, 211), (211, 243, 244, 212), (212, 244, 245, 213), (213, 245, 246, 214), (214, 246, 247, 215), (215, 247, 248, 216), (216, 248, 249, 217), (217, 249, 250, 218), (218, 250, 251, 219), (219, 251, 252, 220), (220, 252, 253, 221), (221, 253, 254, 222), (222, 254, 255, 223), (224, 256, 257, 225), (225, 257, 258, 226), (226, 258, 259, 227), (227, 259, 260, 228), (228, 260, 261, 229), (229, 261, 262, 230), (230, 262, 263, 231), (231, 263, 264, 232), (232, 264, 265, 233), (233, 265, 266, 234), (234, 266, 267, 235), (235, 267, 268, 236), (236, 268, 269, 237), (237, 269, 270, 238), (238, 270, 271, 239), (239, 271, 272, 240), (240, 272, 273, 241), (241, 273, 274, 242), (242, 274, 275, 243), (243, 275, 276, 244), (244, 276, 277, 245), (245, 277, 278, 246), (246, 278, 279, 247), (247, 279, 280, 248), (248, 280, 281, 249), (249, 281, 282, 250), (250, 282, 283, 251), (251, 283, 284, 252), (252, 284, 285, 253), (253, 285, 286, 254), (254, 286, 287, 255), (256, 288, 289, 257), (257, 289, 290, 258), (258, 290, 291, 259), (259, 291, 292, 260), (260, 292, 293, 261), (261, 293, 294, 262), (262, 294, 295, 263), (263, 295, 296, 264), (264, 296, 297, 265), (265, 297, 298, 266), (266, 298, 299, 267), (267, 299, 300, 268), (268, 300, 301, 269), (269, 301, 302, 270), (270, 302, 303, 271), (271, 303, 304, 272), (272, 304, 305, 273), (273, 305, 306, 274), (274, 306, 307, 275), (275, 307, 308, 276), (276, 308, 309, 277), (277, 309, 310, 278), (278, 310, 311, 279), (279, 311, 312, 280), (280, 312, 313, 281), (281, 313, 314, 282), (282, 314, 315, 283), (283, 315, 316, 284), (284, 316, 317, 285), (285, 317, 318, 286), (286, 318, 319, 287), (288, 320, 321, 289), (289, 321, 322, 290), (290, 322, 323, 291), (291, 323, 324, 292), (292, 324, 325, 293), (293, 325, 326, 294), (294, 326, 327, 295), (295, 327, 328, 296), (296, 328, 329, 297), (297, 329, 330, 298), (298, 330, 331, 299), (299, 331, 332, 300), (300, 332, 333, 301), (301, 333, 334, 302), (302, 334, 335, 303), (303, 335, 336, 304), (304, 336, 337, 305), (305, 337, 338, 306), (306, 338, 339, 307), (307, 339, 340, 308), (308, 340, 341, 309), (309, 341, 342, 310), (310, 342, 343, 311), (311, 343, 344, 312), (312, 344, 345, 313), (313, 345, 346, 314), (314, 346, 347, 315), (315, 347, 348, 316), (316, 348, 349, 317), (317, 349, 350, 318), (318, 350, 351, 319), (320, 352, 353, 321), (321, 353, 354, 322), (322, 354, 355, 323), (323, 355, 356, 324), (324, 356, 357, 325), (325, 357, 358, 326), (326, 358, 359, 327), (327, 359, 360, 328), (328, 360, 361, 329), (329, 361, 362, 330), (330, 362, 363, 331), (331, 363, 364, 332), (332, 364, 365, 333), (333, 365, 366, 334), (334, 366, 367, 335), (335, 367, 368, 336), (336, 368, 369, 337), (337, 369, 370, 338), (338, 370, 371, 339), (339, 371, 372, 340), (340, 372, 373, 341), (341, 373, 374, 342), (342, 374, 375, 343), (343, 375, 376, 344), (344, 376, 377, 345), (345, 377, 378, 346), (346, 378, 379, 347), (347, 379, 380, 348), (348, 380, 381, 349), (349, 381, 382, 350), (350, 382, 383, 351), (352, 384, 385, 353), (353, 385, 386, 354), (354, 386, 387, 355), (355, 387, 388, 356), (356, 388, 389, 357), (357, 389, 390, 358), (358, 390, 391, 359), (359, 391, 392, 360), (360, 392, 393, 361), (361, 393, 394, 362), (362, 394, 395, 363), (363, 395, 396, 364), (364, 396, 397, 365), (365, 397, 398, 366), (366, 398, 399, 367), (367, 399, 400, 368), (368, 400, 401, 369), (369, 401, 402, 370), (370, 402, 403, 371), (371, 403, 404, 372), (372, 404, 405, 373), (373, 405, 406, 374), (374, 406, 407, 375), (375, 407, 408, 376), (376, 408, 409, 377), (377, 409, 410, 378), (378, 410, 411, 379), (379, 411, 412, 380), (380, 412, 413, 381), (381, 413, 414, 382), (382, 414, 415, 383), (384, 416, 417, 385), (385, 417, 418, 386), (386, 418, 419, 387), (387, 419, 420, 388), (388, 420, 421, 389), (389, 421, 422, 390), (390, 422, 423, 391), (391, 423, 424, 392), (392, 424, 425, 393), (393, 425, 426, 394), (394, 426, 427, 395), (395, 427, 428, 396), (396, 428, 429, 397), (397, 429, 430, 398), (398, 430, 431, 399), (399, 431, 432, 400), (400, 432, 433, 401), (401, 433, 434, 402), (402, 434, 435, 403), (403, 435, 436, 404), (404, 436, 437, 405), (405, 437, 438, 406), (406, 438, 439, 407), (407, 439, 440, 408), (408, 440, 441, 409), (409, 441, 442, 410), (410, 442, 443, 411), (411, 443, 444, 412), (412, 444, 445, 413), (413, 445, 446, 414), (414, 446, 447, 415), (416, 448, 449, 417), (417, 449, 450, 418), (418, 450, 451, 419), (419, 451, 452, 420), (420, 452, 453, 421), (421, 453, 454, 422), (422, 454, 455, 423), (423, 455, 456, 424), (424, 456, 457, 425), (425, 457, 458, 426), (426, 458, 459, 427), (427, 459, 460, 428), (428, 460, 461, 429), (429, 461, 462, 430), (430, 462, 463, 431), (431, 463, 464, 432), (432, 464, 465, 433), (433, 465, 466, 434), (434, 466, 467, 435), (435, 467, 468, 436), (436, 468, 469, 437), (437, 469, 470, 438), (438, 470, 471, 439), (439, 471, 472, 440), (440, 472, 473, 441), (441, 473, 474, 442), (442, 474, 475, 443), (443, 475, 476, 444), (444, 476, 477, 445), (445, 477, 478, 446), (446, 478, 479, 447), (448, 480, 481, 449), (449, 481, 482, 450), (450, 482, 483, 451), (451, 483, 484, 452), (452, 484, 485, 453), (453, 485, 486, 454), (454, 486, 487, 455), (455, 487, 488, 456), (456, 488, 489, 457), (457, 489, 490, 458), (458, 490, 491, 459), (459, 491, 492, 460), (460, 492, 493, 461), (461, 493, 494, 462), (462, 494, 495, 463), (463, 495, 496, 464), (464, 496, 497, 465), (465, 497, 498, 466), (466, 498, 499, 467), (467, 499, 500, 468), (468, 500, 501, 469), (469, 501, 502, 470), (470, 502, 503, 471), (471, 503, 504, 472), (472, 504, 505, 473), (473, 505, 506, 474), (474, 506, 507, 475), (475, 507, 508, 476), (476, 508, 509, 477), (477, 509, 510, 478), (478, 510, 511, 479), (480, 512, 513, 481), (481, 513, 514, 482), (482, 514, 515, 483), (483, 515, 516, 484), (484, 516, 517, 485), (485, 517, 518, 486), (486, 518, 519, 487), (487, 519, 520, 488), (488, 520, 521, 489), (489, 521, 522, 490), (490, 522, 523, 491), (491, 523, 524, 492), (492, 524, 525, 493), (493, 525, 526, 494), (494, 526, 527, 495), (495, 527, 528, 496), (496, 528, 529, 497), (497, 529, 530, 498), (498, 530, 531, 499), (499, 531, 532, 500), (500, 532, 533, 501), (501, 533, 534, 502), (502, 534, 535, 503), (503, 535, 536, 504), (504, 536, 537, 505), (505, 537, 538, 506), (506, 538, 539, 507), (507, 539, 540, 508), (508, 540, 541, 509), (509, 541, 542, 510), (510, 542, 543, 511), (512, 544, 545, 513), (513, 545, 546, 514), (514, 546, 547, 515), (515, 547, 548, 516), (516, 548, 549, 517), (517, 549, 550, 518), (518, 550, 551, 519), (519, 551, 552, 520), (520, 552, 553, 521), (521, 553, 554, 522), (522, 554, 555, 523), (523, 555, 556, 524), (524, 556, 557, 525), (525, 557, 558, 526), (526, 558, 559, 527), (527, 559, 560, 528), (528, 560, 561, 529), (529, 561, 562, 530), (530, 562, 563, 531), (531, 563, 564, 532), (532, 564, 565, 533), (533, 565, 566, 534), (534, 566, 567, 535), (535, 567, 568, 536), (536, 568, 569, 537), (537, 569, 570, 538), (538, 570, 571, 539), (539, 571, 572, 540), (540, 572, 573, 541), (541, 573, 574, 542), (542, 574, 575, 543), (544, 576, 577, 545), (545, 577, 578, 546), (546, 578, 579, 547), (547, 579, 580, 548), (548, 580, 581, 549), (549, 581, 582, 550), (550, 582, 583, 551), (551, 583, 584, 552), (552, 584, 585, 553), (553, 585, 586, 554), (554, 586, 587, 555), (555, 587, 588, 556), (556, 588, 589, 557), (557, 589, 590, 558), (558, 590, 591, 559), (559, 591, 592, 560), (560, 592, 593, 561), (561, 593, 594, 562), (562, 594, 595, 563), (563, 595, 596, 564), (564, 596, 597, 565), (565, 597, 598, 566), (566, 598, 599, 567), (567, 599, 600, 568), (568, 600, 601, 569), (569, 601, 602, 570), (570, 602, 603, 571), (571, 603, 604, 572), (572, 604, 605, 573), (573, 605, 606, 574), (574, 606, 607, 575), (576, 608, 609, 577), (577, 609, 610, 578), (578, 610, 611, 579), (579, 611, 612, 580), (580, 612, 613, 581), (581, 613, 614, 582), (582, 614, 615, 583), (583, 615, 616, 584), (584, 616, 617, 585), (585, 617, 618, 586), (586, 618, 619, 587), (587, 619, 620, 588), (588, 620, 621, 589), (589, 621, 622, 590), (590, 622, 623, 591), (591, 623, 624, 592), (592, 624, 625, 593), (593, 625, 626, 594), (594, 626, 627, 595), (595, 627, 628, 596), (596, 628, 629, 597), (597, 629, 630, 598), (598, 630, 631, 599), (599, 631, 632, 600), (600, 632, 633, 601), (601, 633, 634, 602), (602, 634, 635, 603), (603, 635, 636, 604), (604, 636, 637, 605), (605, 637, 638, 606), (606, 638, 639, 607), (608, 640, 641, 609), (609, 641, 642, 610), (610, 642, 643, 611), (611, 643, 644, 612), (612, 644, 645, 613), (613, 645, 646, 614), (614, 646, 647, 615), (615, 647, 648, 616), (616, 648, 649, 617), (617, 649, 650, 618), (618, 650, 651, 619), (619, 651, 652, 620), (620, 652, 653, 621), (621, 653, 654, 622), (622, 654, 655, 623), (623, 655, 656, 624), (624, 656, 657, 625), (625, 657, 658, 626), (626, 658, 659, 627), (627, 659, 660, 628), (628, 660, 661, 629), (629, 661, 662, 630), (630, 662, 663, 631), (631, 663, 664, 632), (632, 664, 665, 633), (633, 665, 666, 634), (634, 666, 667, 635), (635, 667, 668, 636), (636, 668, 669, 637), (637, 669, 670, 638), (638, 670, 671, 639), (640, 672, 673, 641), (641, 673, 674, 642), (642, 674, 675, 643), (643, 675, 676, 644), (644, 676, 677, 645), (645, 677, 678, 646), (646, 678, 679, 647), (647, 679, 680, 648), (648, 680, 681, 649), (649, 681, 682, 650), (650, 682, 683, 651), (651, 683, 684, 652), (652, 684, 685, 653), (653, 685, 686, 654), (654, 686, 687, 655), (655, 687, 688, 656), (656, 688, 689, 657), (657, 689, 690, 658), (658, 690, 691, 659), (659, 691, 692, 660), (660, 692, 693, 661), (661, 693, 694, 662), (662, 694, 695, 663), (663, 695, 696, 664), (664, 696, 697, 665), (665, 697, 698, 666), (666, 698, 699, 667), (667, 699, 700, 668), (668, 700, 701, 669), (669, 701, 702, 670), (670, 702, 703, 671), (672, 704, 705, 673), (673, 705, 706, 674), (674, 706, 707, 675), (675, 707, 708, 676), (676, 708, 709, 677), (677, 709, 710, 678), (678, 710, 711, 679), (679, 711, 712, 680), (680, 712, 713, 681), (681, 713, 714, 682), (682, 714, 715, 683), (683, 715, 716, 684), (684, 716, 717, 685), (685, 717, 718, 686), (686, 718, 719, 687), (687, 719, 720, 688), (688, 720, 721, 689), (689, 721, 722, 690), (690, 722, 723, 691), (691, 723, 724, 692), (692, 724, 725, 693), (693, 725, 726, 694), (694, 726, 727, 695), (695, 727, 728, 696), (696, 728, 729, 697), (697, 729, 730, 698), (698, 730, 731, 699), (699, 731, 732, 700), (700, 732, 733, 701), (701, 733, 734, 702), (702, 734, 735, 703), (704, 736, 737, 705), (705, 737, 738, 706), (706, 738, 739, 707), (707, 739, 740, 708), (708, 740, 741, 709), (709, 741, 742, 710), (710, 742, 743, 711), (711, 743, 744, 712), (712, 744, 745, 713), (713, 745, 746, 714), (714, 746, 747, 715), (715, 747, 748, 716), (716, 748, 749, 717), (717, 749, 750, 718), (718, 750, 751, 719), (719, 751, 752, 720), (720, 752, 753, 721), (721, 753, 754, 722), (722, 754, 755, 723), (723, 755, 756, 724), (724, 756, 757, 725), (725, 757, 758, 726), (726, 758, 759, 727), (727, 759, 760, 728), (728, 760, 761, 729), (729, 761, 762, 730), (730, 762, 763, 731), (731, 763, 764, 732), (732, 764, 765, 733), (733, 765, 766, 734), (734, 766, 767, 735), (736, 768, 769, 737), (737, 769, 770, 738), (738, 770, 771, 739), (739, 771, 772, 740), (740, 772, 773, 741), (741, 773, 774, 742), (742, 774, 775, 743), (743, 775, 776, 744), (744, 776, 777, 745), (745, 777, 778, 746), (746, 778, 779, 747), (747, 779, 780, 748), (748, 780, 781, 749), (749, 781, 782, 750), (750, 782, 783, 751), (751, 783, 784, 752), (752, 784, 785, 753), (753, 785, 786, 754), (754, 786, 787, 755), (755, 787, 788, 756), (756, 788, 789, 757), (757, 789, 790, 758), (758, 790, 791, 759), (759, 791, 792, 760), (760, 792, 793, 761), (761, 793, 794, 762), (762, 794, 795, 763), (763, 795, 796, 764), (764, 796, 797, 765), (765, 797, 798, 766), (766, 798, 799, 767), (768, 800, 801, 769), (769, 801, 802, 770), (770, 802, 803, 771), (771, 803, 804, 772), (772, 804, 805, 773), (773, 805, 806, 774), (774, 806, 807, 775), (775, 807, 808, 776), (776, 808, 809, 777), (777, 809, 810, 778), (778, 810, 811, 779), (779, 811, 812, 780), (780, 812, 813, 781), (781, 813, 814, 782), (782, 814, 815, 783), (783, 815, 816, 784), (784, 816, 817, 785), (785, 817, 818, 786), (786, 818, 819, 787), (787, 819, 820, 788), (788, 820, 821, 789), (789, 821, 822, 790), (790, 822, 823, 791), (791, 823, 824, 792), (792, 824, 825, 793), (793, 825, 826, 794), (794, 826, 827, 795), (795, 827, 828, 796), (796, 828, 829, 797), (797, 829, 830, 798), (798, 830, 831, 799), (800, 832, 833, 801), (801, 833, 834, 802), (802, 834, 835, 803), (803, 835, 836, 804), (804, 836, 837, 805), (805, 837, 838, 806), (806, 838, 839, 807), (807, 839, 840, 808), (808, 840, 841, 809), (809, 841, 842, 810), (810, 842, 843, 811), (811, 843, 844, 812), (812, 844, 845, 813), (813, 845, 846, 814), (814, 846, 847, 815), (815, 847, 848, 816), (816, 848, 849, 817), (817, 849, 850, 818), (818, 850, 851, 819), (819, 851, 852, 820), (820, 852, 853, 821), (821, 853, 854, 822), (822, 854, 855, 823), (823, 855, 856, 824), (824, 856, 857, 825), (825, 857, 858, 826), (826, 858, 859, 827), (827, 859, 860, 828), (828, 860, 861, 829), (829, 861, 862, 830), (830, 862, 863, 831), (832, 864, 865, 833), (833, 865, 866, 834), (834, 866, 867, 835), (835, 867, 868, 836), (836, 868, 869, 837), (837, 869, 870, 838), (838, 870, 871, 839), (839, 871, 872, 840), (840, 872, 873, 841), (841, 873, 874, 842), (842, 874, 875, 843), (843, 875, 876, 844), (844, 876, 877, 845), (845, 877, 878, 846), (846, 878, 879, 847), (847, 879, 880, 848), (848, 880, 881, 849), (849, 881, 882, 850), (850, 882, 883, 851), (851, 883, 884, 852), (852, 884, 885, 853), (853, 885, 886, 854), (854, 886, 887, 855), (855, 887, 888, 856), (856, 888, 889, 857), (857, 889, 890, 858), (858, 890, 891, 859), (859, 891, 892, 860), (860, 892, 893, 861), (861, 893, 894, 862), (862, 894, 895, 863), (864, 896, 897, 865), (865, 897, 898, 866), (866, 898, 899, 867), (867, 899, 900, 868), (868, 900, 901, 869), (869, 901, 902, 870), (870, 902, 903, 871), (871, 903, 904, 872), (872, 904, 905, 873), (873, 905, 906, 874), (874, 906, 907, 875), (875, 907, 908, 876), (876, 908, 909, 877), (877, 909, 910, 878), (878, 910, 911, 879), (879, 911, 912, 880), (880, 912, 913, 881), (881, 913, 914, 882), (882, 914, 915, 883), (883, 915, 916, 884), (884, 916, 917, 885), (885, 917, 918, 886), (886, 918, 919, 887), (887, 919, 920, 888), (888, 920, 921, 889), (889, 921, 922, 890), (890, 922, 923, 891), (891, 923, 924, 892), (892, 924, 925, 893), (893, 925, 926, 894), (894, 926, 927, 895), (896, 928, 929, 897), (897, 929, 930, 898), (898, 930, 931, 899), (899, 931, 932, 900), (900, 932, 933, 901), (901, 933, 934, 902), (902, 934, 935, 903), (903, 935, 936, 904), (904, 936, 937, 905), (905, 937, 938, 906), (906, 938, 939, 907), (907, 939, 940, 908), (908, 940, 941, 909), (909, 941, 942, 910), (910, 942, 943, 911), (911, 943, 944, 912), (912, 944, 945, 913), (913, 945, 946, 914), (914, 946, 947, 915), (915, 947, 948, 916), (916, 948, 949, 917), (917, 949, 950, 918), (918, 950, 951, 919), (919, 951, 952, 920), (920, 952, 953, 921), (921, 953, 954, 922), (922, 954, 955, 923), (923, 955, 956, 924), (924, 956, 957, 925), (925, 957, 958, 926), (926, 958, 959, 927), (928, 960, 961, 929), (929, 961, 962, 930), (930, 962, 963, 931), (931, 963, 964, 932), (932, 964, 965, 933), (933, 965, 966, 934), (934, 966, 967, 935), (935, 967, 968, 936), (936, 968, 969, 937), (937, 969, 970, 938), (938, 970, 971, 939), (939, 971, 972, 940), (940, 972, 973, 941), (941, 973, 974, 942), (942, 974, 975, 943), (943, 975, 976, 944), (944, 976, 977, 945), (945, 977, 978, 946), (946, 978, 979, 947), (947, 979, 980, 948), (948, 980, 981, 949), (949, 981, 982, 950), (950, 982, 983, 951), (951, 983, 984, 952), (952, 984, 985, 953), (953, 985, 986, 954), (954, 986, 987, 955), (955, 987, 988, 956), (956, 988, 989, 957), (957, 989, 990, 958), (958, 990, 991, 959), (960, 992, 993, 961), (961, 993, 994, 962), (962, 994, 995, 963), (963, 995, 996, 964), (964, 996, 997, 965), (965, 997, 998, 966), (966, 998, 999, 967), (967, 999, 1000, 968), (968, 1000, 1001, 969), (969, 1001, 1002, 970), (970, 1002, 1003, 971), (971, 1003, 1004, 972), (972, 1004, 1005, 973), (973, 1005, 1006, 974), (974, 1006, 1007, 975), (975, 1007, 1008, 976), (976, 1008, 1009, 977), (977, 1009, 1010, 978), (978, 1010, 1011, 979), (979, 1011, 1012, 980), (980, 1012, 1013, 981), (981, 1013, 1014, 982), (982, 1014, 1015, 983), (983, 1015, 1016, 984), (984, 1016, 1017, 985), (985, 1017, 1018, 986), (986, 1018, 1019, 987), (987, 1019, 1020, 988), (988, 1020, 1021, 989), (989, 1021, 1022, 990), (990, 1022, 1023, 991), (1022, 1021, 1024), (512, 480, 1024), (1001, 1000, 1024), (25, 26, 1024), (640, 608, 1024), (736, 704, 1024), (17, 18, 1024), (480, 448, 1024), (7, 8, 1024), (1009, 1008, 1024), (639, 671, 1024), (1007, 1006, 1024), (1011, 1010, 1024), (256, 224, 1024), (8, 9, 1024), (128, 96, 1024), (479, 511, 1024), (3, 4, 1024), (288, 256, 1024), (63, 95, 1024), (383, 415, 1024), (896, 864, 1024), (192, 160, 1024), (224, 192, 1024), (1004, 1003, 1024), (864, 832, 1024), (27, 28, 1024), (95, 127, 1024), (543, 575, 1024), (993, 992, 1024), (768, 736, 1024), (1013, 1012, 1024), (800, 768, 1024), (1006, 1005, 1024), (416, 384, 1024), (352, 320, 1024), (1000, 999, 1024), (767, 799, 1024), (576, 544, 1024), (384, 352, 1024), (960, 928, 1024), (191, 223, 1024), (998, 997, 1024), (11, 12, 1024), (832, 800, 1024), (287, 319, 1024), (29, 30, 1024), (127, 159, 1024), (1003, 1002, 1024), (1023, 1022, 1024), (23, 24, 1024), (159, 191, 1024), (1018, 1017, 1024), (13, 14, 1024), (607, 639, 1024), (255, 287, 1024), (14, 15, 1024), (10, 11, 1024), (928, 896, 1024), (320, 288, 1024), (1002, 1001, 1024), (1012, 1011, 1024), (895, 927, 1024), (351, 383, 1024), (995, 994, 1024), (1017, 1016, 1024), (799, 831, 1024), (30, 31, 1024), (447, 479, 1024), (415, 447, 1024), (991, 1023, 1024), (6, 7, 1024), (831, 863, 1024), (24, 25, 1024), (28, 29, 1024), (223, 255, 1024), (16, 17, 1024), (32, 0, 1024), (1019, 1018, 1024), (12, 13, 1024), (1015, 1014, 1024), (19, 20, 1024), (21, 22, 1024), (15, 16, 1024), (1014, 1013, 1024), (22, 23, 1024), (448, 416, 1024), (1020, 1019, 1024), (319, 351, 1024), (959, 991, 1024), (64, 32, 1024), (997, 996, 1024), (996, 995, 1024), (2, 3, 1024), (994, 993, 1024), (4, 5, 1024), (31, 63, 1024), (544, 512, 1024), (9, 10, 1024), (511, 543, 1024), (18, 19, 1024), (0, 1, 1024), (1010, 1009, 1024), (575, 607, 1024), (927, 959, 1024), (5, 6, 1024), (20, 21, 1024), (26, 27, 1024), (703, 735, 1024), (671, 703, 1024), (160, 128, 1024), (1021, 1020, 1024), (704, 672, 1024), (735, 767, 1024), (1008, 1007, 1024), (999, 998, 1024), (1016, 1015, 1024), (672, 640, 1024), (1, 2, 1024), (1005, 1004, 1024), (96, 64, 1024), (992, 960, 1024), (608, 576, 1024), (863, 895, 1024)])
me_landscape.polygons.foreach_set('use_smooth', [True] * 1085)
me_landscape.use_remesh_preserve_volume = False
me_landscape.use_remesh_preserve_attributes = False
me_landscape.use_mirror_vertex_groups = False
me_landscape.update()

# ---- objects
ob_landscape = bpy.data.objects.new('Landscape', me_landscape)

# ---- transforms, parenting, visibility, modifiers, constraints
ob_landscape.location = (0.0, 0.0, 0.0)
ob_landscape.scale = (1000.0, 1000.0, 1000.0)
ob_landscape.lineart.crease_threshold = 0.0

# ---- collection membership
col_collection_1.objects.link(ob_landscape)

# ---- scene / render settings (as saved in the file)
scene.frame_start = 1; scene.frame_end = 250; scene.frame_set(1)
scene.render.engine = 'BLENDER_EEVEE_NEXT'
scene.render.resolution_percentage = 50
scene.render.dither_intensity = 0.0
scene.cycles.use_denoising = False
scene.cycles.samples = 10
scene.cycles.sampling_pattern = 'TABULATED_SOBOL'
scene.cycles.light_sampling_threshold = 0.0
scene.cycles.use_adaptive_sampling = False
scene.cycles.use_light_tree = False
scene.cycles.blur_glossy = 0.0
scene.cycles.pixel_filter_type = 'GAUSSIAN'
scene.cycles.sample_clamp_indirect = 0.0
scene.view_settings.view_transform = 'Standard'
bpy.context.view_layer.update()

# ---- added for rendering (the .blend has no active camera and no usable light): camera, sun
cam_auto = bpy.data.cameras.new('AutoCamera')
cam_auto.lens = 50.0
cam_auto.sensor_width = 36.0
cam_auto.clip_end = 96197.5
ob_auto_camera = bpy.data.objects.new('AutoCamera', cam_auto)
scene.collection.objects.link(ob_auto_camera)
ob_auto_camera.location = (5481.36, -6577.63, 3601.11)
ob_auto_camera.rotation_euler = (1.09748, -7.21219e-08, 0.694738)
scene.camera = ob_auto_camera
light_auto_sun = bpy.data.lights.new('AutoSun', 'SUN')
light_auto_sun.energy = 3.0
light_auto_sun.angle = 0.0523599
ob_auto_sun = bpy.data.objects.new('AutoSun', light_auto_sun)
scene.collection.objects.link(ob_auto_sun)
ob_auto_sun.rotation_euler = (0.872665, 0.174533, 0.523599)
bpy.context.view_layer.update()

